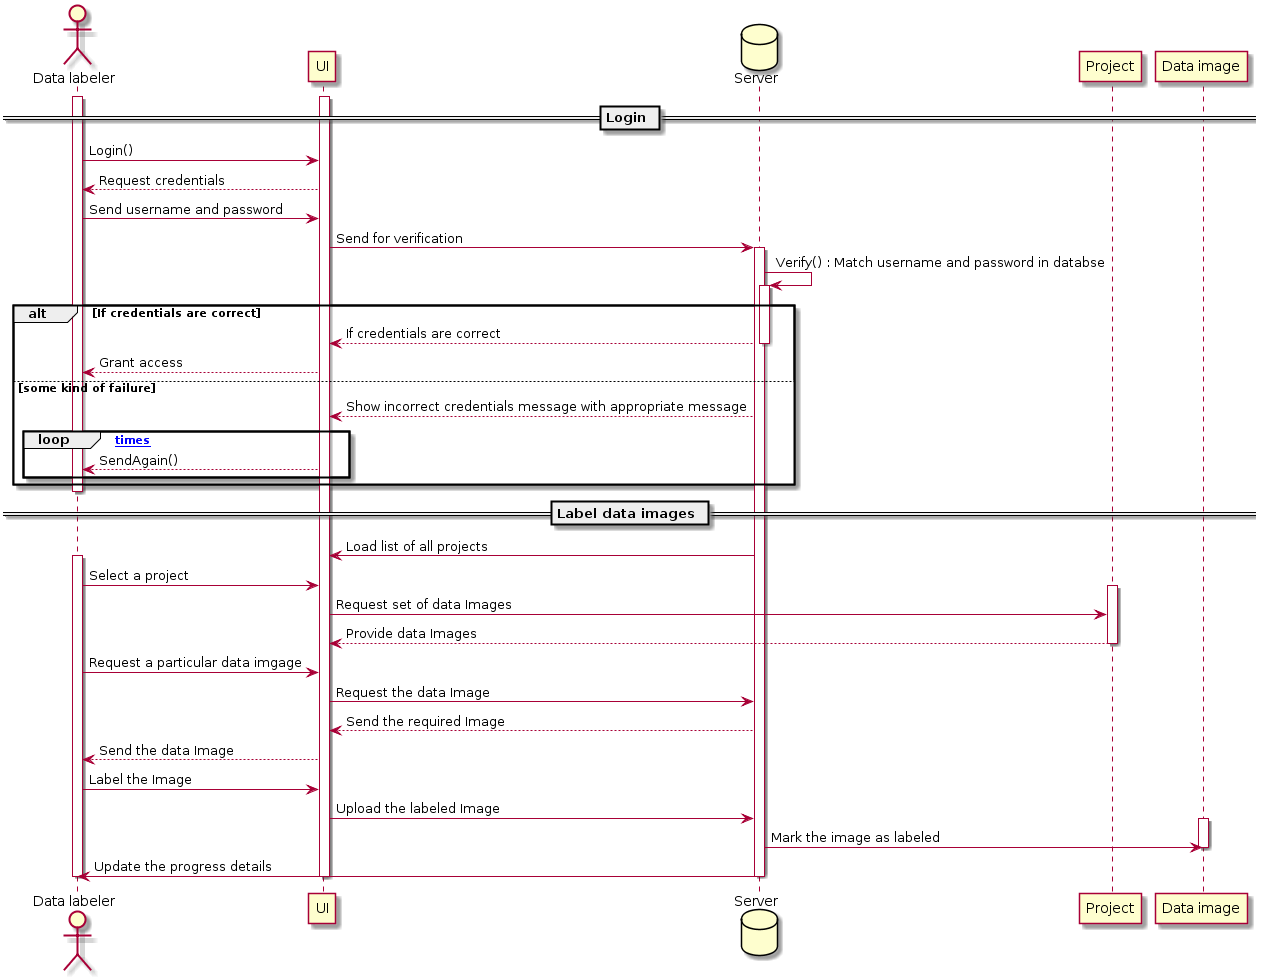

The diagram above was rendered by PlantUML. Its source (embedded in the PNG):
@startuml
== Login ==

actor "Data labeler"
activate UI
activate "Data labeler"
database Server
"Data labeler" -> UI: Login() 
UI --> "Data labeler" : Request credentials
"Data labeler" -> UI : Send username and password
UI -> Server : Send for verification  
activate Server
Server -> Server : Verify() : Match username and password in databse
activate Server
alt If credentials are correct
Server --> UI : If credentials are correct
deactivate Server
UI --> "Data labeler" : Grant access
else some kind of failure
Server-->UI : Show incorrect credentials message with appropriate message
loop [10 times]
    UI --> "Data labeler" : SendAgain()
end
end
deactivate "Data labeler"

== Label data images ==

Server -> UI : Load list of all projects
activate "Data labeler"
"Data labeler" -> UI : Select a project
activate Project
UI -> Project : Request set of data Images
Project --> UI : Provide data Images
deactivate Project
"Data labeler" -> UI : Request a particular data imgage
UI -> Server : Request the data Image
Server --> UI : Send the required Image
UI --> "Data labeler" : Send the data Image
"Data labeler" -> UI : Label the Image
UI -> Server : Upload the labeled Image
activate "Data image"
Server -> "Data image" : Mark the image as labeled
deactivate "Data image"
Server -> "Data labeler" : Update the progress details
deactivate "Data labeler"
deactivate Server
deactivate UI
@enduml